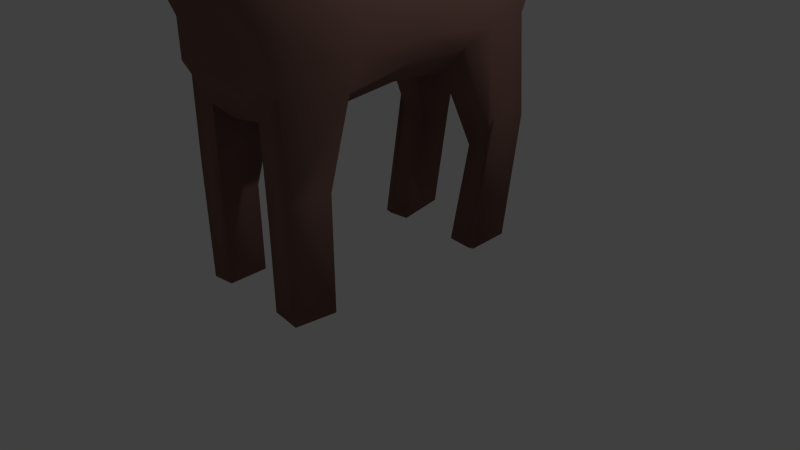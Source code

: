 # Source: ER_Rentier.blend  (saved by Blender 2.68.0; exported with 4.5.12 LTS)
import bpy
from mathutils import Matrix  # noqa: F401  (used for matrix-valued properties, if any)

bpy.ops.wm.read_factory_settings(use_empty=True)
scene = bpy.context.scene
scene.name = 'Scene'

# ---- collections
col_collection_1 = bpy.data.collections.new('Collection 1'); scene.collection.children.link(col_collection_1)

# ---- materials (node trees are filled in below, after node groups)
mat_fell = bpy.data.materials.new('Fell')
mat_fell.alpha_threshold = 0.0
mat_fell.roughness = 0.5
mat_fell.line_color = (0.0, 0.0, 0.0, 1.0)
mat_geweih = bpy.data.materials.new('Geweih')
mat_geweih.alpha_threshold = 0.0
mat_geweih.roughness = 0.5
mat_geweih.line_color = (0.0, 0.0, 0.0, 1.0)
mat_auge = bpy.data.materials.new('Auge')
mat_auge.alpha_threshold = 0.0
mat_auge.roughness = 0.5
mat_auge.line_color = (0.0, 0.0, 0.0, 1.0)

# ---- material node trees
mat_fell.use_nodes = True; mat_fell.node_tree.nodes.clear()
_N = mat_fell.node_tree.nodes; _L = mat_fell.node_tree.links
n0 = _N.new('ShaderNodeOutputMaterial'); n0.name = 'Material Output'; n0.location = (300, 300)
n1 = _N.new('ShaderNodeBsdfDiffuse'); n1.name = 'Diffuse BSDF'; n1.location = (10, 300)
n1.inputs[0].default_value = (0.2266, 0.122, 0.1021, 1.0)
_L.new(n1.outputs[0], n0.inputs[0])
n0.is_active_output = True
mat_geweih.use_nodes = True; mat_geweih.node_tree.nodes.clear()
_N = mat_geweih.node_tree.nodes; _L = mat_geweih.node_tree.links
n0 = _N.new('ShaderNodeOutputMaterial'); n0.name = 'Material Output'; n0.location = (300, 300)
n1 = _N.new('ShaderNodeBsdfDiffuse'); n1.name = 'Diffuse BSDF'; n1.location = (10, 300)
n1.inputs[0].default_value = (0.08353, 0.08353, 0.08353, 1.0)
_L.new(n1.outputs[0], n0.inputs[0])
n0.is_active_output = True
mat_auge.use_nodes = True; mat_auge.node_tree.nodes.clear()
_N = mat_auge.node_tree.nodes; _L = mat_auge.node_tree.links
n0 = _N.new('ShaderNodeOutputMaterial'); n0.name = 'Material Output'; n0.location = (300, 300)
n1 = _N.new('ShaderNodeBsdfAnisotropic'); n1.name = 'Glossy BSDF'; n1.location = (100, 300)
n1.distribution = 'BECKMANN'
n1.inputs[0].default_value = (0.01467, 0.01467, 0.01467, 1.0)
n1.inputs[1].default_value = 0.0
_L.new(n1.outputs[0], n0.inputs[0])
n0.is_active_output = True

# ---- world
world_world = bpy.data.worlds.new('World'); scene.world = world_world
world_world.color = (0.05088, 0.05088, 0.05088)
world_world.use_sun_shadow = False
world_world.sun_shadow_jitter_overblur = 0.0
world_world.cycles.sampling_method = 'MANUAL'
world_world.cycles.sample_map_resolution = 256

# ---- cameras
cam_camera = bpy.data.cameras.new('Camera')
cam_camera.clip_end = 100.0
cam_camera.lens = 35.0
cam_camera.sensor_width = 32.0
cam_camera.sensor_height = 18.0
cam_camera.ortho_scale = 7.314
cam_camera.dof.focus_distance = 0.0

# ---- lights
light_lamp = bpy.data.lights.new('Lamp', 'POINT')
light_lamp.transmission_factor = 0.0
light_lamp.cutoff_distance = 30.0
light_lamp.energy = 100.0
light_lamp.shadow_buffer_clip_start = 1.001
light_lamp.shadow_soft_size = 0.1
light_lamp.shadow_maximum_resolution = 0.006
light_lamp.use_absolute_resolution = True
light_lamp.cycles.use_multiple_importance_sampling = False

# ---- meshes
me_cube_001 = bpy.data.meshes.new('Cube.001')
me_cube_001.from_pydata([(0.6929, 0.7244, -0.7244), (0.3625, -2.51, -0.834), (0.6147, 1.0, 0.7482), (0.6714, -1.0, 0.697), (0.0, 1.0, 0.7482), (0.595, 1.0, 0.0), (0.0, 0.7244, -0.7244), (0.9528, 0.0, 1.0), (0.3625, -2.51, -0.08848), (0.7509, -0.3214, -1.162), (0.0, -1.0, 0.697), (0.0, -2.51, -0.834), (0.0, 1.0, 0.0), (1.073, -0.3419, 0.0), (0.0, -2.51, -0.08848), (0.0, -0.3214, -1.162), (0.0, 0.0, 1.0), (0.4056, 1.0, 0.7482), (0.8112, 1.0, 0.3741), (0.882, 0.5, 0.8741), (0.9528, -0.171, 0.5), (1.022, 0.329, 0.0), (0.4764, 0.0, 1.169), (0.0, 0.5, 0.8741), (0.882, 0.4145, 0.4371), (0.441, 0.5, 0.8741), (1.025, 0.08876, 1.127), (1.417, 0.5366, 1.505), (1.066, 0.2356, 1.671), (1.453, 0.5966, 2.044), (0.5103, 1.193, 1.57), (0.9159, 1.193, 1.57), (0.5103, 0.6927, 1.696), (0.9513, 0.6927, 1.696), (0.7131, 1.193, 1.57), (0.5103, 0.9427, 1.633), (0.7308, 0.6927, 1.696), (0.9336, 0.9427, 1.633), (0.7219, 0.9427, 1.633), (0.6848, 0.8919, 2.274), (0.6848, 1.0, 2.246), (0.7805, 0.8919, 2.274), (0.7767, 1.0, 2.246), (1.389, 1.2, 2.591), (1.68, 1.2, 2.591), (1.83, 0.6997, 2.717), (1.592, 1.212, 2.591), (1.389, 0.9497, 2.654), (1.591, 0.6907, 2.651), (1.698, 0.9497, 2.654), (1.601, 0.9497, 2.654), (1.317, 1.319, 3.231), (2.127, 1.291, 3.236), (2.01, 1.252, 3.236), (1.326, 1.189, 3.288), (2.145, 1.136, 3.299), (2.018, 1.136, 3.299), (2.23, 0.6047, 3.083), (2.147, 0.6047, 3.083), (2.223, 0.6987, 3.06), (2.144, 0.6987, 3.06), (1.05, 1.577, 3.832), (1.132, 1.568, 3.881), (1.021, 1.463, 3.86), (1.106, 1.453, 3.911), (2.578, 1.117, 3.825), (2.516, 1.117, 3.825), (2.587, 0.9853, 3.859), (2.52, 0.9853, 3.859), (1.427, 1.471, 3.232), (1.434, 1.262, 3.282), (0.7958, -0.8334, 0.5281), (0.7823, -0.8307, 0.5154), (0.7704, -0.827, 0.4982), (0.7607, -0.8224, 0.4772), (0.749, -0.8117, 0.4274), (0.7475, -0.8059, 0.4005), (0.749, -0.8, 0.3735), (0.7535, -0.7945, 0.3476), (0.7607, -0.7893, 0.3237), (0.7704, -0.7848, 0.3028), (0.7823, -0.7811, 0.2856), (0.7958, -0.7783, 0.2728), (0.8149, -0.8104, 0.5413), (0.8046, -0.7848, 0.5386), (0.795, -0.7601, 0.5306), (0.7866, -0.7372, 0.5176), (0.7797, -0.7169, 0.5), (0.7746, -0.7, 0.4787), (0.7715, -0.6871, 0.4543), (0.7704, -0.6789, 0.4279), (0.7715, -0.6755, 0.4004), (0.7746, -0.6771, 0.3729), (0.7797, -0.6837, 0.3465), (0.7866, -0.695, 0.3221), (0.795, -0.7105, 0.3008), (0.8046, -0.7297, 0.2833), (0.8149, -0.7518, 0.2703), (0.8257, -0.776, 0.2623), (0.8257, -0.8001, 0.5436), (0.8257, -0.7647, 0.543), (0.8257, -0.7309, 0.5369), (0.8257, -0.7, 0.5256), (0.8257, -0.6731, 0.5095), (0.8257, -0.6514, 0.4892), (0.8257, -0.6356, 0.4655), (0.8257, -0.6263, 0.4392), (0.8257, -0.6239, 0.4115), (0.8257, -0.6285, 0.3834), (0.8257, -0.64, 0.3559), (0.8257, -0.6578, 0.3302), (0.8257, -0.6813, 0.3071), (0.8257, -0.7096, 0.2876), (0.8257, -0.7416, 0.2725), (0.8365, -0.8104, 0.5413), (0.8469, -0.7848, 0.5386), (0.8565, -0.7601, 0.5306), (0.8648, -0.7372, 0.5176), (0.8717, -0.7169, 0.5), (0.8768, -0.7, 0.4787), (0.88, -0.6871, 0.4543), (0.881, -0.6789, 0.4279), (0.88, -0.6755, 0.4004), (0.8768, -0.6771, 0.3729), (0.8717, -0.6837, 0.3465), (0.8648, -0.695, 0.3221), (0.8565, -0.7105, 0.3008), (0.8469, -0.7297, 0.2833), (0.8365, -0.7518, 0.2703), (0.841, -0.8351, 0.536), (0.8557, -0.8334, 0.5281), (0.8692, -0.8307, 0.5154), (0.881, -0.827, 0.4982), (0.8908, -0.8224, 0.4772), (0.898, -0.8173, 0.4533), (0.9024, -0.8117, 0.4274), (0.9039, -0.8059, 0.4005), (0.9024, -0.8, 0.3735), (0.898, -0.7945, 0.3476), (0.8908, -0.7893, 0.3237), (0.881, -0.7848, 0.3028), (0.8692, -0.7811, 0.2856), (0.8557, -0.7783, 0.2728), (0.841, -0.7766, 0.2649), (0.8365, -0.8599, 0.5306), (0.8469, -0.882, 0.5176), (0.8565, -0.9012, 0.5001), (0.8648, -0.9168, 0.4788), (0.8717, -0.928, 0.4544), (0.8768, -0.9346, 0.428), (0.88, -0.9362, 0.4005), (0.881, -0.9329, 0.373), (0.88, -0.9246, 0.3466), (0.8768, -0.9118, 0.3223), (0.8717, -0.8949, 0.3009), (0.8648, -0.8746, 0.2834), (0.8565, -0.8516, 0.2703), (0.8469, -0.8269, 0.2623), (0.8365, -0.8014, 0.2596), (0.8257, -0.8702, 0.5284), (0.8257, -0.9022, 0.5133), (0.8257, -0.9305, 0.4938), (0.8257, -0.954, 0.4707), (0.8257, -0.9718, 0.445), (0.8257, -0.9832, 0.4175), (0.8257, -0.9878, 0.3894), (0.8257, -0.9855, 0.3617), (0.8257, -0.9762, 0.3355), (0.8257, -0.9604, 0.3118), (0.8257, -0.9386, 0.2915), (0.8257, -0.9118, 0.2753), (0.8257, -0.8808, 0.264), (0.8257, -0.847, 0.258), (0.8257, -0.8116, 0.2574), (0.8257, -0.8357, 0.5386), (0.8149, -0.8599, 0.5306), (0.8046, -0.882, 0.5176), (0.795, -0.9012, 0.5001), (0.7866, -0.9168, 0.4788), (0.7797, -0.928, 0.4544), (0.7746, -0.9346, 0.428), (0.7715, -0.9362, 0.4005), (0.7704, -0.9329, 0.373), (0.7715, -0.9246, 0.3466), (0.7746, -0.9118, 0.3223), (0.7797, -0.8949, 0.3009), (0.7866, -0.8746, 0.2834), (0.795, -0.8516, 0.2703), (0.8046, -0.8269, 0.2623), (0.8149, -0.8014, 0.2596), (0.8105, -0.8351, 0.536), (0.7535, -0.8173, 0.4533), (0.8105, -0.7766, 0.2649)], [], [(12, 5, 0, 6), (13, 8, 1, 9), (15, 6, 0, 9), (17, 2, 18), (5, 21, 13, 9, 0), (24, 20, 13, 21), (7, 3, 8, 13, 20), (8, 14, 11, 1), (3, 10, 14, 8), (11, 15, 9, 1), (3, 7, 22, 16, 10), (25, 17, 31, 37, 33), (4, 17, 18, 5, 12), (18, 24, 21, 5), (2, 19, 24, 18), (19, 7, 20, 24), (22, 25, 23, 16), (25, 22, 28, 29), (19, 2, 17, 25), (26, 27, 29, 28), (22, 7, 26, 28), (7, 19, 27, 26), (19, 25, 29, 27), (38, 36, 48, 50), (23, 25, 33, 36, 32), (17, 4, 30, 34, 31), (32, 35, 30, 4, 23), (36, 38, 42, 41), (35, 38, 50, 47), (34, 30, 43, 46), (41, 42, 40, 39), (32, 36, 41, 39), (38, 35, 40, 42), (35, 32, 39, 40), (61, 51, 54, 63), (50, 48, 58, 60), (49, 44, 52, 55), (37, 31, 44, 49), (30, 35, 47, 43), (31, 34, 46, 44), (33, 37, 49, 45), (36, 33, 45, 48), (62, 69, 51, 61), (64, 62, 61, 63), (50, 49, 55, 56), (69, 46, 43, 51), (47, 54, 51, 43), (44, 46, 53, 52), (57, 59, 60, 58), (48, 45, 57, 58), (45, 49, 59, 57), (49, 50, 60, 59), (50, 70, 54, 47), (50, 46, 69, 70), (56, 53, 46, 50), (56, 68, 66, 53), (67, 65, 66, 68), (52, 53, 66, 65), (55, 52, 65, 67), (56, 55, 67, 68), (63, 54, 70, 64), (64, 70, 69, 62), (79, 78, 92, 93), (80, 79, 93, 94), (81, 80, 94, 95), (76, 75, 89, 90), (72, 71, 84, 85), (82, 81, 95, 96), (77, 76, 90, 91), (73, 72, 85, 86), (78, 77, 91, 92), (74, 73, 86, 87), (93, 92, 108, 109), (88, 87, 103, 104), (94, 93, 109, 110), (89, 88, 104, 105), (84, 83, 99, 100), (95, 94, 110, 111), (90, 89, 105, 106), (85, 84, 100, 101), (96, 95, 111, 112), (91, 90, 106, 107), (86, 85, 101, 102), (97, 96, 112, 113), (92, 91, 107, 108), (87, 86, 102, 103), (102, 101, 116, 117), (113, 112, 127, 128), (108, 107, 122, 123), (103, 102, 117, 118), (109, 108, 123, 124), (104, 103, 118, 119), (110, 109, 124, 125), (105, 104, 119, 120), (100, 99, 114, 115), (111, 110, 125, 126), (106, 105, 120, 121), (101, 100, 115, 116), (112, 111, 126, 127), (107, 106, 121, 122), (121, 120, 135, 136), (116, 115, 130, 131), (127, 126, 141, 142), (122, 121, 136, 137), (117, 116, 131, 132), (128, 127, 142, 143), (123, 122, 137, 138), (118, 117, 132, 133), (124, 123, 138, 139), (119, 118, 133, 134), (125, 124, 139, 140), (120, 119, 134, 135), (115, 114, 129, 130), (126, 125, 140, 141), (140, 139, 154, 155), (135, 134, 149, 150), (130, 129, 144, 145), (141, 140, 155, 156), (136, 135, 150, 151), (131, 130, 145, 146), (142, 141, 156, 157), (137, 136, 151, 152), (132, 131, 146, 147), (143, 142, 157, 158), (138, 137, 152, 153), (133, 132, 147, 148), (139, 138, 153, 154), (134, 133, 148, 149), (154, 153, 168, 169), (149, 148, 163, 164), (155, 154, 169, 170), (150, 149, 164, 165), (145, 144, 159, 160), (156, 155, 170, 171), (151, 150, 165, 166), (146, 145, 160, 161), (157, 156, 171, 172), (152, 151, 166, 167), (147, 146, 161, 162), (158, 157, 172, 173), (153, 152, 167, 168), (148, 147, 162, 163), (173, 172, 188, 189), (168, 167, 183, 184), (163, 162, 178, 179), (169, 168, 184, 185), (164, 163, 179, 180), (170, 169, 185, 186), (165, 164, 180, 181), (160, 159, 175, 176), (171, 170, 186, 187), (166, 165, 181, 182), (161, 160, 176, 177), (172, 171, 187, 188), (167, 166, 182, 183), (162, 161, 177, 178), (98, 192, 97), (191, 74, 87, 88), (190, 174, 83), (75, 191, 88, 89), (71, 190, 83, 84), (192, 82, 96, 97), (98, 97, 113), (83, 174, 99), (98, 113, 128), (99, 174, 114), (98, 128, 143), (114, 174, 129), (98, 143, 158), (129, 174, 144), (98, 158, 173), (144, 174, 159), (98, 173, 189), (159, 174, 175), (177, 176, 71, 72), (188, 187, 81, 82), (183, 182, 76, 77), (178, 177, 72, 73), (189, 188, 82, 192), (184, 183, 77, 78), (179, 178, 73, 74), (98, 189, 192), (185, 184, 78, 79), (180, 179, 74, 191), (175, 174, 190), (186, 185, 79, 80), (181, 180, 191, 75), (176, 175, 190, 71), (187, 186, 80, 81), (182, 181, 75, 76)])
me_cube_001.polygons.foreach_set('use_smooth', [1, 1, 1, 1, 1, 1, 1, 1, 1, 1, 1, 1, 1, 1, 1, 1, 1, 1, 1, 1, 1, 1, 1, 1, 1, 1, 1, 1, 1, 1, 1, 1, 1, 1, 0, 1, 1, 1, 1, 1, 1, 1, 0, 0, 1, 1, 1, 1, 1, 1, 1, 1, 1, 1, 1, 1, 1, 1, 1, 1, 0, 0, 0, 0, 0, 0, 0, 0, 0, 0, 0, 0, 0, 0, 0, 0, 0, 0, 0, 0, 0, 0, 0, 0, 0, 0, 0, 0, 0, 0, 0, 0, 0, 0, 0, 0, 0, 0, 0, 0, 0, 0, 0, 0, 0, 0, 0, 0, 0, 0, 0, 0, 0, 0, 0, 0, 0, 0, 0, 0, 0, 0, 0, 0, 0, 0, 0, 0, 0, 0, 0, 0, 0, 0, 0, 0, 0, 0, 0, 0, 0, 0, 0, 0, 0, 0, 0, 0, 0, 0, 0, 0, 0, 0, 0, 0, 0, 0, 0, 0, 0, 0, 0, 0, 0, 0, 0, 0, 0, 0, 0, 0, 0, 0, 0, 0, 0, 0, 0, 0, 0, 0, 0, 0, 0, 0, 0, 0, 0, 0])
me_cube_001.polygons.foreach_set('material_index', [0, 0, 0, 0, 0, 0, 0, 0, 0, 0, 0, 1, 0, 0, 0, 0, 0, 0, 0, 0, 0, 0, 0, 1, 1, 1, 1, 1, 1, 1, 1, 1, 1, 1, 1, 1, 1, 1, 1, 1, 1, 1, 1, 1, 1, 1, 1, 1, 1, 1, 1, 1, 1, 1, 1, 1, 1, 1, 1, 1, 1, 1, 2, 2, 2, 2, 2, 2, 2, 2, 2, 2, 2, 2, 2, 2, 2, 2, 2, 2, 2, 2, 2, 2, 2, 2, 2, 2, 2, 2, 2, 2, 2, 2, 2, 2, 2, 2, 2, 2, 2, 2, 2, 2, 2, 2, 2, 2, 2, 2, 2, 2, 2, 2, 2, 2, 2, 2, 2, 2, 2, 2, 2, 2, 2, 2, 2, 2, 2, 2, 2, 2, 2, 2, 2, 2, 2, 2, 2, 2, 2, 2, 2, 2, 2, 2, 2, 2, 2, 2, 2, 2, 2, 2, 2, 2, 2, 2, 2, 2, 2, 2, 2, 2, 2, 2, 2, 2, 2, 2, 2, 2, 2, 2, 2, 2, 2, 2, 2, 2, 2, 2, 2, 2, 2, 2, 2, 2, 2, 2])
me_cube_001.materials.append(mat_fell)
me_cube_001.materials.append(mat_geweih)
me_cube_001.materials.append(mat_auge)
me_cube_001.use_remesh_preserve_volume = False
me_cube_001.use_remesh_preserve_attributes = False
me_cube_001.use_mirror_vertex_groups = False
me_cube_001.update()
me_cube = bpy.data.meshes.new('Cube')
me_cube.from_pydata([(0.6127, 1.867, -0.7354), (0.7923, -1.851, -0.6547), (0.6882, 1.8, 0.6092), (0.6882, -1.8, 0.6185), (0.7923, 4.191e-09, -0.6193), (0.0, 1.8, -0.8762), (0.9016, 1.8, 0.01499), (0.0, -1.851, -1.03), (0.9615, -1.8, -0.01994), (0.6882, -8.489e-07, 0.6989), (0.0, 1.769, 0.9492), (0.0, -2.521, 2.472), (0.0, 4.279e-07, -1.02), (0.0, 0.01023, 1.014), (0.9615, -4.2e-07, -0.01916), (0.0, -2.153, 0.01858), (0.0, 2.153, 0.05444), (0.8955, -1.039, -0.7318), (0.8235, 1.8, 0.294), (0.8834, -1.8, 0.2854), (0.7914, -0.9882, 0.6989), (0.7334, 0.8493, -0.6704), (0.2475, 1.8, -0.9043), (0.9708, 1.549, -0.3401), (0.4243, -1.851, -0.9658), (0.8834, -1.8, -0.313), (0.6293, 0.9882, 0.6989), (0.4243, 1.769, 0.8587), (0.3659, -2.521, 2.192), (0.4243, 2.324e-07, -0.9488), (0.0, 0.9882, -1.071), (0.0, -1.039, -1.132), (0.0, -0.9882, 1.106), (0.0, 0.9985, 1.014), (0.4243, 0.01023, 0.9079), (1.065, -0.9882, -0.01916), (0.9026, 0.9882, -0.01916), (0.8834, -1.844e-07, -0.3595), (0.8834, -6.557e-07, 0.3335), (0.4243, -2.153, 0.01858), (0.0, -2.153, -0.4341), (0.0, -2.875, 1.519), (0.4243, 2.153, 0.05444), (0.0, 2.153, 0.4808), (0.0, 2.094, -0.4161), (0.9866, -0.9882, 0.3335), (0.2475, 0.9882, -1.088), (0.4243, -1.039, -1.061), (0.4243, -0.9882, 1.0), (0.4243, 0.9985, 0.9079), (0.9866, -0.9882, -0.3595), (0.9718, 0.9882, -0.4185), (0.8245, 0.9882, 0.3335), (0.4243, -2.153, -0.4341), (0.3324, -2.875, 1.617), (0.4243, 2.153, 0.4808), (0.4243, 1.962, -0.4308), (0.8133, -1.85, -1.774), (0.9164, -1.357, -1.745), (0.4453, -1.85, -2.085), (0.4453, -1.357, -2.075), (0.7956, -1.85, -3.242), (0.8987, -1.357, -3.213), (0.4453, -1.85, -3.199), (0.4453, -1.357, -3.189), (0.7923, 1.549, -3.259), (0.7334, 0.9882, -3.326), (0.4243, 1.549, -3.206), (0.8235, 1.549, -3.29), (0.4243, 0.9882, -3.302), (0.8245, 0.9882, -3.309), (0.8303, 1.821, -1.688), (0.6679, 1.964, -1.76), (0.8245, 1.298, -1.605), (0.4243, 1.298, -2.069), (0.7334, 1.298, -1.916), (0.4243, 1.8, -1.885)], [], [(45, 20, 3, 19), (46, 29, 12, 30), (47, 24, 7, 31), (48, 32, 11, 28), (49, 33, 13, 34), (50, 35, 8, 25), (51, 36, 14, 37), (52, 26, 9, 38), (53, 39, 15, 40), (54, 28, 11, 41), (55, 42, 16, 43), (56, 22, 5, 44), (35, 45, 19, 8), (14, 38, 45, 35), (38, 9, 20, 45), (22, 46, 30, 5), (71, 73, 70, 68), (21, 4, 29, 46), (29, 47, 31, 12), (4, 17, 47, 29), (24, 47, 60, 59), (20, 48, 28, 3), (9, 34, 48, 20), (34, 13, 32, 48), (26, 49, 34, 9), (2, 27, 49, 26), (27, 10, 33, 49), (17, 50, 25, 1), (4, 37, 50, 17), (37, 14, 35, 50), (21, 51, 37, 4), (72, 71, 68, 65), (23, 6, 36, 51), (36, 52, 38, 14), (6, 18, 52, 36), (18, 2, 26, 52), (24, 53, 40, 7), (1, 25, 53, 24), (25, 8, 39, 53), (39, 54, 41, 15), (8, 19, 54, 39), (19, 3, 28, 54), (27, 55, 43, 10), (2, 18, 55, 27), (18, 6, 42, 55), (42, 56, 44, 16), (6, 23, 56, 42), (23, 0, 22, 56), (59, 60, 64, 63), (17, 1, 57, 58), (47, 17, 58, 60), (1, 24, 59, 57), (62, 61, 63, 64), (58, 57, 61, 62), (57, 59, 63, 61), (60, 58, 62, 64), (65, 66, 69, 67), (65, 68, 70, 66), (75, 74, 69, 66), (76, 72, 65, 67), (73, 75, 66, 70), (74, 76, 67, 69), (23, 51, 73, 71), (0, 23, 71, 72), (21, 46, 74, 75), (22, 0, 72, 76), (51, 21, 75, 73), (46, 22, 76, 74)])
me_cube.polygons.foreach_set('use_smooth', [True] * 68)
me_cube.materials.append(mat_fell)
me_cube.use_remesh_preserve_volume = False
me_cube.use_remesh_preserve_attributes = False
me_cube.use_mirror_vertex_groups = False
me_cube.update()

# ---- objects
ob_cube_001 = bpy.data.objects.new('Cube.001', me_cube_001)
ob_cube = bpy.data.objects.new('Cube', me_cube)
ob_lamp = bpy.data.objects.new('Lamp', light_lamp)
ob_camera = bpy.data.objects.new('Camera', cam_camera)

# ---- transforms, parenting, visibility, modifiers, constraints
ob_cube_001.location = (2.907e-24, -2.903, 5.378)
ob_cube_001.scale = (0.5419, 0.5419, 0.5419)
ob_cube_001.lineart.crease_threshold = 0.0
_m = ob_cube_001.modifiers.new('Mirror', 'MIRROR')
ob_cube.location = (0.0, 0.0, 3.331)
ob_cube.lock_rotations_4d = False
ob_cube.empty_display_type = 'ARROWS'
ob_cube.lineart.crease_threshold = 0.0
_m = ob_cube.modifiers.new('Mirror', 'MIRROR')
_m.use_clip = True
ob_lamp.location = (4.076, 1.005, 5.904)
ob_lamp.rotation_euler = (0.6503, 0.05522, 1.866)
ob_lamp.lock_rotations_4d = False
ob_lamp.empty_display_type = 'ARROWS'
ob_lamp.color = (0.0, 0.0, 0.0, 0.0)
ob_lamp.lineart.crease_threshold = 0.0
ob_camera.location = (7.481, -6.508, 5.344)
ob_camera.rotation_euler = (1.109, 0.01082, 0.8149)
ob_camera.lock_rotations_4d = False
ob_camera.empty_display_type = 'ARROWS'
ob_camera.color = (0.0, 0.0, 0.0, 0.0)
ob_camera.display_type = 'WIRE'
ob_camera.lineart.crease_threshold = 0.0

# ---- collection membership
col_collection_1.objects.link(ob_cube_001)
col_collection_1.objects.link(ob_cube)
col_collection_1.objects.link(ob_lamp)
col_collection_1.objects.link(ob_camera)

# ---- scene / render settings (as saved in the file)
scene.camera = ob_camera
scene.frame_start = 1; scene.frame_end = 250; scene.frame_set(1)
scene.render.engine = 'CYCLES'
scene.render.image_settings.color_mode = 'RGB'
scene.render.image_settings.compression = 90
scene.render.resolution_percentage = 50
scene.render.dither_intensity = 0.0
scene.cycles.use_denoising = False
scene.cycles.samples = 10
scene.cycles.sampling_pattern = 'TABULATED_SOBOL'
scene.cycles.light_sampling_threshold = 0.0
scene.cycles.use_adaptive_sampling = False
scene.cycles.use_light_tree = False
scene.cycles.blur_glossy = 0.0
scene.cycles.volume_bounces = 1
scene.cycles.pixel_filter_type = 'GAUSSIAN'
scene.cycles.sample_clamp_indirect = 0.0
scene.view_settings.view_transform = 'Standard'
bpy.context.view_layer.update()
